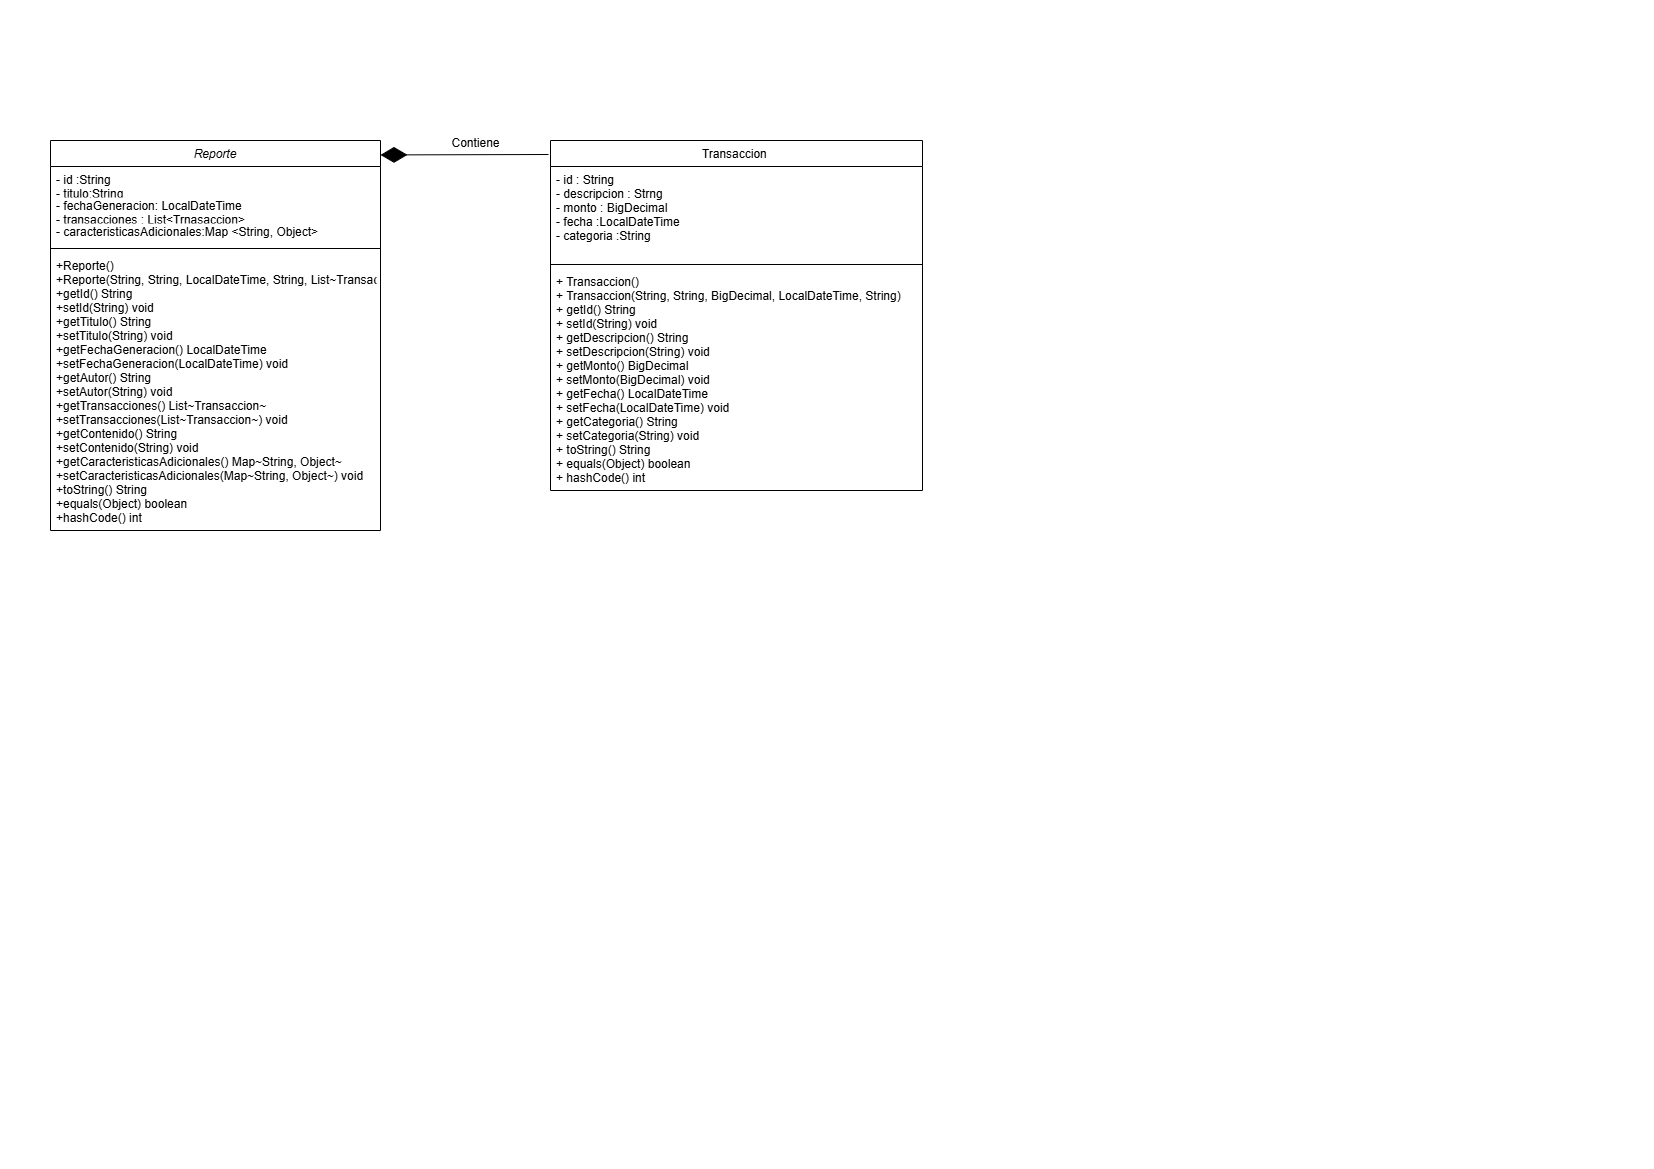

The diagram above was exported from draw.io. Its source (the exported page's mxGraphModel, read from the mxfile embedded in the PNG):
<mxGraphModel dx="1257" dy="657" grid="1" gridSize="10" guides="1" tooltips="1" connect="1" arrows="1" fold="1" page="1" pageScale="1" pageWidth="827" pageHeight="1169" math="0" shadow="0">
  <root>
    <mxCell id="WIyWlLk6GJQsqaUBKTNV-0" />
    <mxCell id="WIyWlLk6GJQsqaUBKTNV-1" parent="WIyWlLk6GJQsqaUBKTNV-0" />
    <mxCell id="zkfFHV4jXpPFQw0GAbJ--0" value="Reporte" style="swimlane;fontStyle=2;align=center;verticalAlign=top;childLayout=stackLayout;horizontal=1;startSize=26;horizontalStack=0;resizeParent=1;resizeLast=0;collapsible=1;marginBottom=0;rounded=0;shadow=0;strokeWidth=1;" parent="WIyWlLk6GJQsqaUBKTNV-1" vertex="1">
      <mxGeometry x="50" y="140" width="330" height="390" as="geometry">
        <mxRectangle x="230" y="140" width="160" height="26" as="alternateBounds" />
      </mxGeometry>
    </mxCell>
    <mxCell id="zkfFHV4jXpPFQw0GAbJ--1" value="- id :String&#10;- titulo:String&#10;" style="text;align=left;verticalAlign=top;spacingLeft=4;spacingRight=4;overflow=hidden;rotatable=0;points=[[0,0.5],[1,0.5]];portConstraint=eastwest;" parent="zkfFHV4jXpPFQw0GAbJ--0" vertex="1">
      <mxGeometry y="26" width="330" height="26" as="geometry" />
    </mxCell>
    <mxCell id="zkfFHV4jXpPFQw0GAbJ--2" value="- fechaGeneracion: LocalDateTime&#10;- transacciones : List&lt;Trnasaccion&gt;&#10; " style="text;align=left;verticalAlign=top;spacingLeft=4;spacingRight=4;overflow=hidden;rotatable=0;points=[[0,0.5],[1,0.5]];portConstraint=eastwest;rounded=0;shadow=0;html=0;" parent="zkfFHV4jXpPFQw0GAbJ--0" vertex="1">
      <mxGeometry y="52" width="330" height="26" as="geometry" />
    </mxCell>
    <mxCell id="zkfFHV4jXpPFQw0GAbJ--3" value="- caracteristicasAdicionales:Map &lt;String, Object&gt; " style="text;align=left;verticalAlign=top;spacingLeft=4;spacingRight=4;overflow=hidden;rotatable=0;points=[[0,0.5],[1,0.5]];portConstraint=eastwest;rounded=0;shadow=0;html=0;" parent="zkfFHV4jXpPFQw0GAbJ--0" vertex="1">
      <mxGeometry y="78" width="330" height="26" as="geometry" />
    </mxCell>
    <mxCell id="zkfFHV4jXpPFQw0GAbJ--4" value="" style="line;html=1;strokeWidth=1;align=left;verticalAlign=middle;spacingTop=-1;spacingLeft=3;spacingRight=3;rotatable=0;labelPosition=right;points=[];portConstraint=eastwest;" parent="zkfFHV4jXpPFQw0GAbJ--0" vertex="1">
      <mxGeometry y="104" width="330" height="8" as="geometry" />
    </mxCell>
    <mxCell id="zkfFHV4jXpPFQw0GAbJ--5" value="+Reporte()&#10;+Reporte(String, String, LocalDateTime, String, List~Transaccion~, String, Map~String, Object~)&#10;+getId() String&#10;+setId(String) void&#10;+getTitulo() String&#10;+setTitulo(String) void&#10;+getFechaGeneracion() LocalDateTime&#10;+setFechaGeneracion(LocalDateTime) void&#10;+getAutor() String&#10;+setAutor(String) void&#10;+getTransacciones() List~Transaccion~&#10;+setTransacciones(List~Transaccion~) void&#10;+getContenido() String&#10;+setContenido(String) void&#10;+getCaracteristicasAdicionales() Map~String, Object~&#10;+setCaracteristicasAdicionales(Map~String, Object~) void&#10;+toString() String&#10;+equals(Object) boolean&#10;+hashCode() int" style="text;align=left;verticalAlign=top;spacingLeft=4;spacingRight=4;overflow=hidden;rotatable=0;points=[[0,0.5],[1,0.5]];portConstraint=eastwest;" parent="zkfFHV4jXpPFQw0GAbJ--0" vertex="1">
      <mxGeometry y="112" width="330" height="278" as="geometry" />
    </mxCell>
    <mxCell id="zkfFHV4jXpPFQw0GAbJ--17" value="Transaccion " style="swimlane;fontStyle=0;align=center;verticalAlign=top;childLayout=stackLayout;horizontal=1;startSize=26;horizontalStack=0;resizeParent=1;resizeLast=0;collapsible=1;marginBottom=0;rounded=0;shadow=0;strokeWidth=1;" parent="WIyWlLk6GJQsqaUBKTNV-1" vertex="1">
      <mxGeometry x="550" y="140" width="372" height="350" as="geometry">
        <mxRectangle x="550" y="140" width="160" height="26" as="alternateBounds" />
      </mxGeometry>
    </mxCell>
    <mxCell id="zkfFHV4jXpPFQw0GAbJ--18" value="- id : String&#10;        - descripcion : Strng&#10;        - monto : BigDecimal&#10;        - fecha :LocalDateTime &#10;        - categoria :String &#10;" style="text;align=left;verticalAlign=top;spacingLeft=4;spacingRight=4;overflow=hidden;rotatable=0;points=[[0,0.5],[1,0.5]];portConstraint=eastwest;" parent="zkfFHV4jXpPFQw0GAbJ--17" vertex="1">
      <mxGeometry y="26" width="372" height="94" as="geometry" />
    </mxCell>
    <mxCell id="zkfFHV4jXpPFQw0GAbJ--23" value="" style="line;html=1;strokeWidth=1;align=left;verticalAlign=middle;spacingTop=-1;spacingLeft=3;spacingRight=3;rotatable=0;labelPosition=right;points=[];portConstraint=eastwest;" parent="zkfFHV4jXpPFQw0GAbJ--17" vertex="1">
      <mxGeometry y="120" width="372" height="8" as="geometry" />
    </mxCell>
    <mxCell id="zkfFHV4jXpPFQw0GAbJ--25" value="+ Transaccion()&#10;+ Transaccion(String, String, BigDecimal, LocalDateTime, String)&#10;+ getId() String&#10;+ setId(String) void&#10;+ getDescripcion() String&#10;+ setDescripcion(String) void&#10;+ getMonto() BigDecimal&#10;+ setMonto(BigDecimal) void&#10;+ getFecha() LocalDateTime&#10;+ setFecha(LocalDateTime) void&#10;+ getCategoria() String&#10;+ setCategoria(String) void&#10;+ toString() String&#10;+ equals(Object) boolean&#10;+ hashCode() int" style="text;align=left;verticalAlign=top;spacingLeft=4;spacingRight=4;overflow=hidden;rotatable=0;points=[[0,0.5],[1,0.5]];portConstraint=eastwest;" parent="zkfFHV4jXpPFQw0GAbJ--17" vertex="1">
      <mxGeometry y="128" width="372" height="222" as="geometry" />
    </mxCell>
    <mxCell id="is43NjJ3vjvzdwYarkCO-4" value="" style="endArrow=diamondThin;endFill=1;endSize=24;html=1;rounded=0;entryX=1;entryY=0.037;entryDx=0;entryDy=0;entryPerimeter=0;" edge="1" parent="WIyWlLk6GJQsqaUBKTNV-1" target="zkfFHV4jXpPFQw0GAbJ--0">
      <mxGeometry width="160" relative="1" as="geometry">
        <mxPoint x="548" y="154" as="sourcePoint" />
        <mxPoint x="395" y="195" as="targetPoint" />
      </mxGeometry>
    </mxCell>
    <mxCell id="is43NjJ3vjvzdwYarkCO-5" value="Contiene" style="text;html=1;align=center;verticalAlign=middle;resizable=0;points=[];autosize=1;strokeColor=none;fillColor=none;" vertex="1" parent="WIyWlLk6GJQsqaUBKTNV-1">
      <mxGeometry x="440" y="128" width="70" height="30" as="geometry" />
    </mxCell>
  </root>
</mxGraphModel>